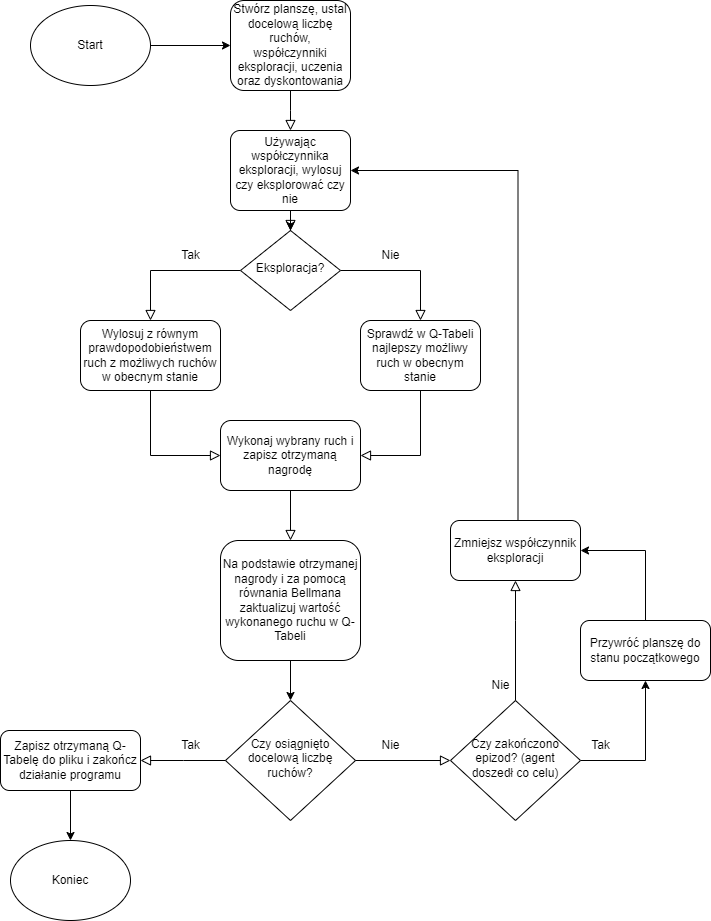

The diagram above was exported from draw.io. Its source (the exported page's mxGraphModel, read from the mxfile embedded in the PNG):
<mxGraphModel dx="1434" dy="758" grid="1" gridSize="10" guides="1" tooltips="1" connect="1" arrows="1" fold="1" page="1" pageScale="1" pageWidth="827" pageHeight="1169" math="0" shadow="0">
  <root>
    <mxCell id="WIyWlLk6GJQsqaUBKTNV-0" />
    <mxCell id="WIyWlLk6GJQsqaUBKTNV-1" parent="WIyWlLk6GJQsqaUBKTNV-0" />
    <mxCell id="WIyWlLk6GJQsqaUBKTNV-2" value="" style="rounded=0;html=1;jettySize=auto;orthogonalLoop=1;fontSize=11;endArrow=block;endFill=0;endSize=8;strokeWidth=1;shadow=0;labelBackgroundColor=none;edgeStyle=orthogonalEdgeStyle;" parent="WIyWlLk6GJQsqaUBKTNV-1" source="WIyWlLk6GJQsqaUBKTNV-3" edge="1">
      <mxGeometry relative="1" as="geometry">
        <mxPoint x="380" y="160" as="targetPoint" />
      </mxGeometry>
    </mxCell>
    <mxCell id="WIyWlLk6GJQsqaUBKTNV-3" value="Stwórz planszę, ustal docelową liczbę ruchów, współczynniki eksploracji, uczenia oraz dyskontowania" style="rounded=1;whiteSpace=wrap;html=1;fontSize=12;glass=0;strokeWidth=1;shadow=0;" parent="WIyWlLk6GJQsqaUBKTNV-1" vertex="1">
      <mxGeometry x="320" y="30" width="120" height="90" as="geometry" />
    </mxCell>
    <mxCell id="WIyWlLk6GJQsqaUBKTNV-4" value="Yes" style="rounded=0;html=1;jettySize=auto;orthogonalLoop=1;fontSize=11;endArrow=block;endFill=0;endSize=8;strokeWidth=1;shadow=0;labelBackgroundColor=none;edgeStyle=orthogonalEdgeStyle;exitX=0.5;exitY=1;exitDx=0;exitDy=0;" parent="WIyWlLk6GJQsqaUBKTNV-1" source="-zIOnFv0nvjdf7sjxJuv-3" target="WIyWlLk6GJQsqaUBKTNV-10" edge="1">
      <mxGeometry x="-1" y="32" relative="1" as="geometry">
        <mxPoint x="-2" y="-9" as="offset" />
        <mxPoint x="380.0344827586207" y="279.9704433497536" as="sourcePoint" />
      </mxGeometry>
    </mxCell>
    <mxCell id="WIyWlLk6GJQsqaUBKTNV-8" value="" style="rounded=0;html=1;jettySize=auto;orthogonalLoop=1;fontSize=11;endArrow=block;endFill=0;endSize=8;strokeWidth=1;shadow=0;labelBackgroundColor=none;edgeStyle=orthogonalEdgeStyle;" parent="WIyWlLk6GJQsqaUBKTNV-1" source="WIyWlLk6GJQsqaUBKTNV-10" target="WIyWlLk6GJQsqaUBKTNV-11" edge="1">
      <mxGeometry x="-0.4278" y="-10" relative="1" as="geometry">
        <mxPoint as="offset" />
      </mxGeometry>
    </mxCell>
    <mxCell id="WIyWlLk6GJQsqaUBKTNV-9" value="" style="edgeStyle=orthogonalEdgeStyle;rounded=0;html=1;jettySize=auto;orthogonalLoop=1;fontSize=11;endArrow=block;endFill=0;endSize=8;strokeWidth=1;shadow=0;labelBackgroundColor=none;" parent="WIyWlLk6GJQsqaUBKTNV-1" source="WIyWlLk6GJQsqaUBKTNV-10" target="WIyWlLk6GJQsqaUBKTNV-12" edge="1">
      <mxGeometry x="-0.3744" y="10" relative="1" as="geometry">
        <mxPoint as="offset" />
      </mxGeometry>
    </mxCell>
    <mxCell id="WIyWlLk6GJQsqaUBKTNV-10" value="Eksploracja?" style="rhombus;whiteSpace=wrap;html=1;shadow=0;fontFamily=Helvetica;fontSize=12;align=center;strokeWidth=1;spacing=6;spacingTop=-4;" parent="WIyWlLk6GJQsqaUBKTNV-1" vertex="1">
      <mxGeometry x="330" y="260" width="100" height="80" as="geometry" />
    </mxCell>
    <mxCell id="WIyWlLk6GJQsqaUBKTNV-11" value="Wylosuj z równym prawdopodobieństwem ruch z możliwych ruchów w obecnym stanie" style="rounded=1;whiteSpace=wrap;html=1;fontSize=12;glass=0;strokeWidth=1;shadow=0;" parent="WIyWlLk6GJQsqaUBKTNV-1" vertex="1">
      <mxGeometry x="170" y="350" width="140" height="70" as="geometry" />
    </mxCell>
    <mxCell id="WIyWlLk6GJQsqaUBKTNV-12" value="Sprawdź w Q-Tabeli najlepszy możliwy ruch w obecnym stanie" style="rounded=1;whiteSpace=wrap;html=1;fontSize=12;glass=0;strokeWidth=1;shadow=0;" parent="WIyWlLk6GJQsqaUBKTNV-1" vertex="1">
      <mxGeometry x="450" y="350" width="120" height="70" as="geometry" />
    </mxCell>
    <mxCell id="-zIOnFv0nvjdf7sjxJuv-4" value="" style="edgeStyle=orthogonalEdgeStyle;rounded=0;orthogonalLoop=1;jettySize=auto;html=1;" parent="WIyWlLk6GJQsqaUBKTNV-1" source="-zIOnFv0nvjdf7sjxJuv-3" target="WIyWlLk6GJQsqaUBKTNV-10" edge="1">
      <mxGeometry relative="1" as="geometry" />
    </mxCell>
    <mxCell id="-zIOnFv0nvjdf7sjxJuv-3" value="Używając współczynnika eksploracji, wylosuj czy eksplorować czy nie" style="rounded=1;whiteSpace=wrap;html=1;fontSize=12;glass=0;strokeWidth=1;shadow=0;arcSize=12;" parent="WIyWlLk6GJQsqaUBKTNV-1" vertex="1">
      <mxGeometry x="320" y="160" width="120" height="80" as="geometry" />
    </mxCell>
    <mxCell id="-zIOnFv0nvjdf7sjxJuv-5" value="Wykonaj wybrany ruch i zapisz otrzymaną nagrodę" style="rounded=1;whiteSpace=wrap;html=1;fontSize=12;glass=0;strokeWidth=1;shadow=0;" parent="WIyWlLk6GJQsqaUBKTNV-1" vertex="1">
      <mxGeometry x="310" y="450" width="140" height="70" as="geometry" />
    </mxCell>
    <mxCell id="-zIOnFv0nvjdf7sjxJuv-6" value="" style="rounded=0;html=1;jettySize=auto;orthogonalLoop=1;fontSize=11;endArrow=block;endFill=0;endSize=8;strokeWidth=1;shadow=0;labelBackgroundColor=none;edgeStyle=orthogonalEdgeStyle;exitX=0.5;exitY=1;exitDx=0;exitDy=0;entryX=0;entryY=0.5;entryDx=0;entryDy=0;" parent="WIyWlLk6GJQsqaUBKTNV-1" source="WIyWlLk6GJQsqaUBKTNV-11" target="-zIOnFv0nvjdf7sjxJuv-5" edge="1">
      <mxGeometry x="-0.4073" y="-10" relative="1" as="geometry">
        <mxPoint as="offset" />
        <mxPoint x="260" y="480" as="sourcePoint" />
        <mxPoint x="170" y="530" as="targetPoint" />
      </mxGeometry>
    </mxCell>
    <mxCell id="-zIOnFv0nvjdf7sjxJuv-7" value="" style="rounded=0;html=1;jettySize=auto;orthogonalLoop=1;fontSize=11;endArrow=block;endFill=0;endSize=8;strokeWidth=1;shadow=0;labelBackgroundColor=none;edgeStyle=orthogonalEdgeStyle;exitX=0.5;exitY=1;exitDx=0;exitDy=0;entryX=1;entryY=0.5;entryDx=0;entryDy=0;" parent="WIyWlLk6GJQsqaUBKTNV-1" source="WIyWlLk6GJQsqaUBKTNV-12" target="-zIOnFv0nvjdf7sjxJuv-5" edge="1">
      <mxGeometry x="-0.4073" y="-10" relative="1" as="geometry">
        <mxPoint as="offset" />
        <mxPoint x="474.74" y="460" as="sourcePoint" />
        <mxPoint x="544.74" y="525" as="targetPoint" />
      </mxGeometry>
    </mxCell>
    <mxCell id="-zIOnFv0nvjdf7sjxJuv-12" value="" style="edgeStyle=orthogonalEdgeStyle;rounded=0;orthogonalLoop=1;jettySize=auto;html=1;" parent="WIyWlLk6GJQsqaUBKTNV-1" source="-zIOnFv0nvjdf7sjxJuv-8" target="-zIOnFv0nvjdf7sjxJuv-11" edge="1">
      <mxGeometry relative="1" as="geometry" />
    </mxCell>
    <mxCell id="-zIOnFv0nvjdf7sjxJuv-8" value="Na podstawie otrzymanej nagrody i za pomocą równania Bellmana zaktualizuj wartość wykonanego ruchu w Q-Tabeli" style="rounded=1;whiteSpace=wrap;html=1;fontSize=12;glass=0;strokeWidth=1;shadow=0;" parent="WIyWlLk6GJQsqaUBKTNV-1" vertex="1">
      <mxGeometry x="310" y="570" width="140" height="120" as="geometry" />
    </mxCell>
    <mxCell id="-zIOnFv0nvjdf7sjxJuv-9" value="" style="rounded=0;html=1;jettySize=auto;orthogonalLoop=1;fontSize=11;endArrow=block;endFill=0;endSize=8;strokeWidth=1;shadow=0;labelBackgroundColor=none;edgeStyle=orthogonalEdgeStyle;exitX=0.5;exitY=1;exitDx=0;exitDy=0;entryX=0.5;entryY=0;entryDx=0;entryDy=0;" parent="WIyWlLk6GJQsqaUBKTNV-1" source="-zIOnFv0nvjdf7sjxJuv-5" target="-zIOnFv0nvjdf7sjxJuv-8" edge="1">
      <mxGeometry x="-0.4073" y="-10" relative="1" as="geometry">
        <mxPoint as="offset" />
        <mxPoint x="540" y="550" as="sourcePoint" />
        <mxPoint x="480" y="615" as="targetPoint" />
      </mxGeometry>
    </mxCell>
    <mxCell id="-zIOnFv0nvjdf7sjxJuv-11" value="Czy osiągnięto docelową liczbę ruchów?" style="rhombus;whiteSpace=wrap;html=1;shadow=0;fontFamily=Helvetica;fontSize=12;align=center;strokeWidth=1;spacing=6;spacingTop=-4;" parent="WIyWlLk6GJQsqaUBKTNV-1" vertex="1">
      <mxGeometry x="315" y="730" width="130" height="120" as="geometry" />
    </mxCell>
    <mxCell id="-zIOnFv0nvjdf7sjxJuv-13" value="" style="rounded=0;html=1;jettySize=auto;orthogonalLoop=1;fontSize=11;endArrow=block;endFill=0;endSize=8;strokeWidth=1;shadow=0;labelBackgroundColor=none;edgeStyle=orthogonalEdgeStyle;exitX=0;exitY=0.5;exitDx=0;exitDy=0;" parent="WIyWlLk6GJQsqaUBKTNV-1" source="-zIOnFv0nvjdf7sjxJuv-11" edge="1">
      <mxGeometry x="-0.4073" y="-10" relative="1" as="geometry">
        <mxPoint as="offset" />
        <mxPoint x="170" y="810" as="sourcePoint" />
        <mxPoint x="230" y="790" as="targetPoint" />
      </mxGeometry>
    </mxCell>
    <mxCell id="-zIOnFv0nvjdf7sjxJuv-14" value="Tak" style="text;html=1;align=center;verticalAlign=middle;resizable=0;points=[];autosize=1;strokeColor=none;fillColor=none;" parent="WIyWlLk6GJQsqaUBKTNV-1" vertex="1">
      <mxGeometry x="260" y="760" width="40" height="30" as="geometry" />
    </mxCell>
    <mxCell id="-zIOnFv0nvjdf7sjxJuv-15" value="Tak" style="text;html=1;align=center;verticalAlign=middle;resizable=0;points=[];autosize=1;strokeColor=none;fillColor=none;" parent="WIyWlLk6GJQsqaUBKTNV-1" vertex="1">
      <mxGeometry x="260" y="270" width="40" height="30" as="geometry" />
    </mxCell>
    <mxCell id="-zIOnFv0nvjdf7sjxJuv-16" value="Nie" style="text;html=1;align=center;verticalAlign=middle;resizable=0;points=[];autosize=1;strokeColor=none;fillColor=none;" parent="WIyWlLk6GJQsqaUBKTNV-1" vertex="1">
      <mxGeometry x="460" y="270" width="40" height="30" as="geometry" />
    </mxCell>
    <mxCell id="-zIOnFv0nvjdf7sjxJuv-17" value="Nie" style="text;html=1;align=center;verticalAlign=middle;resizable=0;points=[];autosize=1;strokeColor=none;fillColor=none;" parent="WIyWlLk6GJQsqaUBKTNV-1" vertex="1">
      <mxGeometry x="460" y="760" width="40" height="30" as="geometry" />
    </mxCell>
    <mxCell id="-zIOnFv0nvjdf7sjxJuv-18" value="" style="rounded=0;html=1;jettySize=auto;orthogonalLoop=1;fontSize=11;endArrow=block;endFill=0;endSize=8;strokeWidth=1;shadow=0;labelBackgroundColor=none;edgeStyle=orthogonalEdgeStyle;exitX=1;exitY=0.5;exitDx=0;exitDy=0;entryX=0;entryY=0.5;entryDx=0;entryDy=0;" parent="WIyWlLk6GJQsqaUBKTNV-1" source="-zIOnFv0nvjdf7sjxJuv-11" target="-zIOnFv0nvjdf7sjxJuv-20" edge="1">
      <mxGeometry x="-0.4073" y="-10" relative="1" as="geometry">
        <mxPoint as="offset" />
        <mxPoint x="552.5" y="810" as="sourcePoint" />
        <mxPoint x="530" y="790" as="targetPoint" />
      </mxGeometry>
    </mxCell>
    <mxCell id="-zIOnFv0nvjdf7sjxJuv-28" value="" style="edgeStyle=orthogonalEdgeStyle;rounded=0;orthogonalLoop=1;jettySize=auto;html=1;" parent="WIyWlLk6GJQsqaUBKTNV-1" source="-zIOnFv0nvjdf7sjxJuv-19" target="-zIOnFv0nvjdf7sjxJuv-27" edge="1">
      <mxGeometry relative="1" as="geometry" />
    </mxCell>
    <mxCell id="-zIOnFv0nvjdf7sjxJuv-19" value="Zapisz otrzymaną Q-Tabelę do pliku i zakończ działanie programu" style="rounded=1;whiteSpace=wrap;html=1;fontSize=12;glass=0;strokeWidth=1;shadow=0;" parent="WIyWlLk6GJQsqaUBKTNV-1" vertex="1">
      <mxGeometry x="90" y="760" width="140" height="60" as="geometry" />
    </mxCell>
    <mxCell id="-zIOnFv0nvjdf7sjxJuv-22" value="" style="edgeStyle=orthogonalEdgeStyle;rounded=0;orthogonalLoop=1;jettySize=auto;html=1;exitX=1;exitY=0.5;exitDx=0;exitDy=0;" parent="WIyWlLk6GJQsqaUBKTNV-1" source="-zIOnFv0nvjdf7sjxJuv-20" target="-zIOnFv0nvjdf7sjxJuv-21" edge="1">
      <mxGeometry relative="1" as="geometry" />
    </mxCell>
    <mxCell id="-zIOnFv0nvjdf7sjxJuv-20" value="Czy zakończono epizod? (agent doszedł co celu)" style="rhombus;whiteSpace=wrap;html=1;shadow=0;fontFamily=Helvetica;fontSize=12;align=center;strokeWidth=1;spacing=6;spacingTop=-4;" parent="WIyWlLk6GJQsqaUBKTNV-1" vertex="1">
      <mxGeometry x="540" y="730" width="130" height="120" as="geometry" />
    </mxCell>
    <mxCell id="-zIOnFv0nvjdf7sjxJuv-21" value="Przywróć planszę do stanu początkowego" style="rounded=1;whiteSpace=wrap;html=1;fontSize=12;glass=0;strokeWidth=1;shadow=0;" parent="WIyWlLk6GJQsqaUBKTNV-1" vertex="1">
      <mxGeometry x="670" y="650" width="130" height="60" as="geometry" />
    </mxCell>
    <mxCell id="-zIOnFv0nvjdf7sjxJuv-23" value="Tak" style="text;html=1;align=center;verticalAlign=middle;resizable=0;points=[];autosize=1;strokeColor=none;fillColor=none;" parent="WIyWlLk6GJQsqaUBKTNV-1" vertex="1">
      <mxGeometry x="670" y="760" width="40" height="30" as="geometry" />
    </mxCell>
    <mxCell id="-zIOnFv0nvjdf7sjxJuv-24" value="" style="rounded=0;html=1;jettySize=auto;orthogonalLoop=1;fontSize=11;endArrow=block;endFill=0;endSize=8;strokeWidth=1;shadow=0;labelBackgroundColor=none;edgeStyle=orthogonalEdgeStyle;exitX=0.5;exitY=0;exitDx=0;exitDy=0;" parent="WIyWlLk6GJQsqaUBKTNV-1" source="-zIOnFv0nvjdf7sjxJuv-20" edge="1">
      <mxGeometry x="-0.4073" y="-10" relative="1" as="geometry">
        <mxPoint as="offset" />
        <mxPoint x="500" y="629.66" as="sourcePoint" />
        <mxPoint x="605" y="610" as="targetPoint" />
        <Array as="points">
          <mxPoint x="605" y="650" />
          <mxPoint x="605" y="650" />
        </Array>
      </mxGeometry>
    </mxCell>
    <mxCell id="-zIOnFv0nvjdf7sjxJuv-26" value="Nie" style="text;html=1;align=center;verticalAlign=middle;resizable=0;points=[];autosize=1;strokeColor=none;fillColor=none;" parent="WIyWlLk6GJQsqaUBKTNV-1" vertex="1">
      <mxGeometry x="570" y="700" width="40" height="30" as="geometry" />
    </mxCell>
    <mxCell id="-zIOnFv0nvjdf7sjxJuv-27" value="Koniec" style="ellipse;whiteSpace=wrap;html=1;" parent="WIyWlLk6GJQsqaUBKTNV-1" vertex="1">
      <mxGeometry x="100" y="870" width="120" height="80" as="geometry" />
    </mxCell>
    <mxCell id="-zIOnFv0nvjdf7sjxJuv-30" value="" style="edgeStyle=orthogonalEdgeStyle;rounded=0;orthogonalLoop=1;jettySize=auto;html=1;" parent="WIyWlLk6GJQsqaUBKTNV-1" source="-zIOnFv0nvjdf7sjxJuv-29" target="WIyWlLk6GJQsqaUBKTNV-3" edge="1">
      <mxGeometry relative="1" as="geometry" />
    </mxCell>
    <mxCell id="-zIOnFv0nvjdf7sjxJuv-29" value="Start" style="ellipse;whiteSpace=wrap;html=1;" parent="WIyWlLk6GJQsqaUBKTNV-1" vertex="1">
      <mxGeometry x="120" y="35" width="120" height="80" as="geometry" />
    </mxCell>
    <mxCell id="-zIOnFv0nvjdf7sjxJuv-31" value="" style="edgeStyle=orthogonalEdgeStyle;rounded=0;orthogonalLoop=1;jettySize=auto;html=1;exitX=0.5;exitY=0;exitDx=0;exitDy=0;entryX=1;entryY=0.5;entryDx=0;entryDy=0;" parent="WIyWlLk6GJQsqaUBKTNV-1" source="-zIOnFv0nvjdf7sjxJuv-21" edge="1" target="snjNQ_89YogkuVip0hkB-0">
      <mxGeometry relative="1" as="geometry">
        <mxPoint x="777.5" y="610" as="sourcePoint" />
        <mxPoint x="692.5" y="555" as="targetPoint" />
      </mxGeometry>
    </mxCell>
    <mxCell id="snjNQ_89YogkuVip0hkB-0" value="Zmniejsz współczynnik eksploracji" style="rounded=1;whiteSpace=wrap;html=1;fontSize=12;glass=0;strokeWidth=1;shadow=0;" vertex="1" parent="WIyWlLk6GJQsqaUBKTNV-1">
      <mxGeometry x="540" y="550" width="130" height="60" as="geometry" />
    </mxCell>
    <mxCell id="snjNQ_89YogkuVip0hkB-1" value="" style="edgeStyle=orthogonalEdgeStyle;rounded=0;orthogonalLoop=1;jettySize=auto;html=1;exitX=0.5;exitY=0;exitDx=0;exitDy=0;entryX=1;entryY=0.5;entryDx=0;entryDy=0;" edge="1" parent="WIyWlLk6GJQsqaUBKTNV-1" target="-zIOnFv0nvjdf7sjxJuv-3">
      <mxGeometry relative="1" as="geometry">
        <mxPoint x="607.5" y="550" as="sourcePoint" />
        <mxPoint x="602.5" y="180" as="targetPoint" />
        <Array as="points">
          <mxPoint x="608" y="200" />
        </Array>
      </mxGeometry>
    </mxCell>
  </root>
</mxGraphModel>